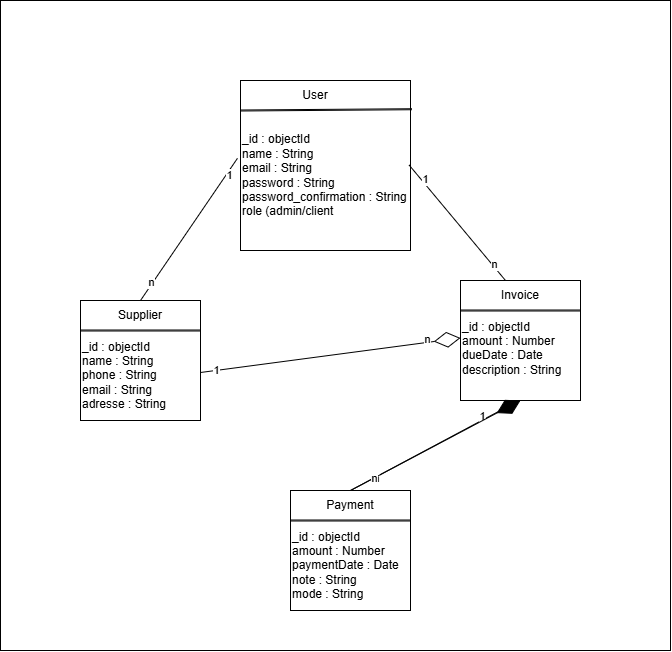

The diagram above was exported from draw.io. Its source (the exported page's mxGraphModel, read from the mxfile embedded in the PNG):
<mxGraphModel dx="2104" dy="1939" grid="1" gridSize="10" guides="1" tooltips="1" connect="1" arrows="1" fold="1" page="1" pageScale="1" pageWidth="827" pageHeight="1169" math="0" shadow="0">
  <root>
    <mxCell id="0" />
    <mxCell id="1" parent="0" />
    <mxCell id="4vRydl0cWdieLcgHUajC-39" parent="1" style="rounded=0;whiteSpace=wrap;html=1;" value="" vertex="1">
      <mxGeometry height="650" width="670" x="-440" y="-450" as="geometry" />
    </mxCell>
    <mxCell id="4vRydl0cWdieLcgHUajC-100" parent="1" style="whiteSpace=wrap;html=1;aspect=fixed;" value="" vertex="1">
      <mxGeometry height="170" width="170" x="-200" y="-370" as="geometry" />
    </mxCell>
    <mxCell id="4vRydl0cWdieLcgHUajC-101" edge="1" parent="1" style="shape=link;html=1;rounded=0;width=1;entryX=1.008;entryY=0.169;entryDx=0;entryDy=0;entryPerimeter=0;" target="4vRydl0cWdieLcgHUajC-100" value="">
      <mxGeometry relative="1" width="100" as="geometry">
        <mxPoint x="-200" y="-340" as="sourcePoint" />
        <mxPoint x="-100" y="-340" as="targetPoint" />
      </mxGeometry>
    </mxCell>
    <mxCell id="4vRydl0cWdieLcgHUajC-102" parent="1" style="text;html=1;whiteSpace=wrap;strokeColor=none;fillColor=none;align=center;verticalAlign=middle;rounded=0;" value="User" vertex="1">
      <mxGeometry height="30" width="60" x="-155" y="-370" as="geometry" />
    </mxCell>
    <mxCell id="4vRydl0cWdieLcgHUajC-103" parent="1" style="text;html=1;whiteSpace=wrap;strokeColor=none;fillColor=none;align=left;verticalAlign=middle;rounded=0;" value="_id : objectId&lt;div&gt;name : String&lt;/div&gt;&lt;div&gt;email : String&lt;/div&gt;&lt;div&gt;password : String&lt;/div&gt;&lt;div&gt;password_confirmation : String&lt;/div&gt;&lt;div&gt;role (admin/client&lt;/div&gt;" vertex="1">
      <mxGeometry height="110" width="170" x="-200" y="-330" as="geometry" />
    </mxCell>
    <mxCell id="4vRydl0cWdieLcgHUajC-104" parent="1" style="whiteSpace=wrap;html=1;aspect=fixed;" value="" vertex="1">
      <mxGeometry height="120" width="120" x="20" y="-170" as="geometry" />
    </mxCell>
    <mxCell id="4vRydl0cWdieLcgHUajC-105" edge="1" parent="1" style="shape=link;html=1;rounded=0;width=1;entryX=1;entryY=0.25;entryDx=0;entryDy=0;" target="4vRydl0cWdieLcgHUajC-104" value="">
      <mxGeometry relative="1" width="100" as="geometry">
        <mxPoint x="20" y="-140" as="sourcePoint" />
        <mxPoint x="120" y="-140" as="targetPoint" />
      </mxGeometry>
    </mxCell>
    <mxCell id="4vRydl0cWdieLcgHUajC-106" parent="1" style="text;html=1;whiteSpace=wrap;strokeColor=none;fillColor=none;align=center;verticalAlign=middle;rounded=0;" value="Invoice" vertex="1">
      <mxGeometry height="30" width="60" x="50" y="-170" as="geometry" />
    </mxCell>
    <mxCell id="4vRydl0cWdieLcgHUajC-107" parent="1" style="text;html=1;whiteSpace=wrap;strokeColor=none;fillColor=none;align=left;verticalAlign=middle;rounded=0;" value="_id : objectId&lt;div&gt;amount : Number&lt;/div&gt;&lt;div&gt;dueDate : Date&lt;/div&gt;&lt;div&gt;description : String&lt;/div&gt;&lt;div&gt;&lt;br&gt;&lt;/div&gt;" vertex="1">
      <mxGeometry height="70" width="120" x="20" y="-130" as="geometry" />
    </mxCell>
    <mxCell id="4vRydl0cWdieLcgHUajC-108" parent="1" style="whiteSpace=wrap;html=1;aspect=fixed;" value="" vertex="1">
      <mxGeometry height="120" width="120" x="-360" y="-150" as="geometry" />
    </mxCell>
    <mxCell id="4vRydl0cWdieLcgHUajC-109" edge="1" parent="1" style="shape=link;html=1;rounded=0;width=1;entryX=1;entryY=0.25;entryDx=0;entryDy=0;" target="4vRydl0cWdieLcgHUajC-108" value="">
      <mxGeometry relative="1" width="100" as="geometry">
        <mxPoint x="-360" y="-120" as="sourcePoint" />
        <mxPoint x="-260" y="-120" as="targetPoint" />
      </mxGeometry>
    </mxCell>
    <mxCell id="4vRydl0cWdieLcgHUajC-110" parent="1" style="text;html=1;whiteSpace=wrap;strokeColor=none;fillColor=none;align=center;verticalAlign=middle;rounded=0;" value="Supplier" vertex="1">
      <mxGeometry height="30" width="60" x="-330" y="-150" as="geometry" />
    </mxCell>
    <mxCell id="4vRydl0cWdieLcgHUajC-111" parent="1" style="text;html=1;whiteSpace=wrap;strokeColor=none;fillColor=none;align=left;verticalAlign=middle;rounded=0;" value="_id : objectId&lt;div&gt;name : String&lt;/div&gt;&lt;div&gt;phone :&amp;nbsp;&lt;span style=&quot;background-color: transparent; color: light-dark(rgb(0, 0, 0), rgb(255, 255, 255));&quot;&gt;String&lt;/span&gt;&lt;/div&gt;&lt;div&gt;email : String&lt;/div&gt;&lt;div&gt;adresse : String&lt;/div&gt;" vertex="1">
      <mxGeometry height="70" width="120" x="-360" y="-110" as="geometry" />
    </mxCell>
    <mxCell id="4vRydl0cWdieLcgHUajC-112" parent="1" style="whiteSpace=wrap;html=1;aspect=fixed;" value="" vertex="1">
      <mxGeometry height="120" width="120" x="-150" y="40" as="geometry" />
    </mxCell>
    <mxCell id="4vRydl0cWdieLcgHUajC-113" edge="1" parent="1" style="shape=link;html=1;rounded=0;width=1;entryX=1;entryY=0.25;entryDx=0;entryDy=0;" target="4vRydl0cWdieLcgHUajC-112" value="">
      <mxGeometry relative="1" width="100" as="geometry">
        <mxPoint x="-150" y="70" as="sourcePoint" />
        <mxPoint x="-50" y="70" as="targetPoint" />
      </mxGeometry>
    </mxCell>
    <mxCell id="4vRydl0cWdieLcgHUajC-114" parent="1" style="text;html=1;whiteSpace=wrap;strokeColor=none;fillColor=none;align=center;verticalAlign=middle;rounded=0;" value="Payment" vertex="1">
      <mxGeometry height="30" width="60" x="-120" y="40" as="geometry" />
    </mxCell>
    <mxCell id="4vRydl0cWdieLcgHUajC-115" parent="1" style="text;html=1;whiteSpace=wrap;strokeColor=none;fillColor=none;align=left;verticalAlign=middle;rounded=0;" value="_id : objectId&lt;div&gt;amount : Number&lt;/div&gt;&lt;div&gt;paymentDate : Date&lt;/div&gt;&lt;div&gt;note : String&lt;/div&gt;&lt;div&gt;mode : String&lt;/div&gt;" vertex="1">
      <mxGeometry height="70" width="120" x="-150" y="80" as="geometry" />
    </mxCell>
    <mxCell id="4vRydl0cWdieLcgHUajC-116" edge="1" parent="1" source="4vRydl0cWdieLcgHUajC-110" style="endArrow=none;html=1;rounded=0;entryX=-0.018;entryY=0.344;entryDx=0;entryDy=0;entryPerimeter=0;exitX=0.5;exitY=0;exitDx=0;exitDy=0;" target="4vRydl0cWdieLcgHUajC-103" value="">
      <mxGeometry height="50" relative="1" width="50" as="geometry">
        <mxPoint x="-270" y="-80" as="sourcePoint" />
        <mxPoint x="-220" y="-130" as="targetPoint" />
      </mxGeometry>
    </mxCell>
    <mxCell id="4vRydl0cWdieLcgHUajC-117" connectable="0" parent="4vRydl0cWdieLcgHUajC-116" style="edgeLabel;html=1;align=center;verticalAlign=middle;resizable=0;points=[];" value="1" vertex="1">
      <mxGeometry relative="1" x="0.7898" y="-2" as="geometry">
        <mxPoint as="offset" />
      </mxGeometry>
    </mxCell>
    <mxCell id="4vRydl0cWdieLcgHUajC-118" connectable="0" parent="4vRydl0cWdieLcgHUajC-116" style="edgeLabel;html=1;align=center;verticalAlign=middle;resizable=0;points=[];" value="n" vertex="1">
      <mxGeometry relative="1" x="-0.7459" y="2" as="geometry">
        <mxPoint as="offset" />
      </mxGeometry>
    </mxCell>
    <mxCell id="4vRydl0cWdieLcgHUajC-119" edge="1" parent="1" source="4vRydl0cWdieLcgHUajC-103" style="endArrow=none;html=1;rounded=0;entryX=0.25;entryY=0;entryDx=0;entryDy=0;exitX=0.992;exitY=0.405;exitDx=0;exitDy=0;exitPerimeter=0;" target="4vRydl0cWdieLcgHUajC-106" value="">
      <mxGeometry height="50" relative="1" width="50" as="geometry">
        <mxPoint x="-270" y="-80" as="sourcePoint" />
        <mxPoint x="-220" y="-130" as="targetPoint" />
      </mxGeometry>
    </mxCell>
    <mxCell id="4vRydl0cWdieLcgHUajC-120" connectable="0" parent="4vRydl0cWdieLcgHUajC-119" style="edgeLabel;html=1;align=center;verticalAlign=middle;resizable=0;points=[];" value="1" vertex="1">
      <mxGeometry relative="1" x="-0.7408" y="2" as="geometry">
        <mxPoint x="1" as="offset" />
      </mxGeometry>
    </mxCell>
    <mxCell id="4vRydl0cWdieLcgHUajC-121" connectable="0" parent="4vRydl0cWdieLcgHUajC-119" style="edgeLabel;html=1;align=center;verticalAlign=middle;resizable=0;points=[];" value="n" vertex="1">
      <mxGeometry relative="1" x="0.735" y="2" as="geometry">
        <mxPoint as="offset" />
      </mxGeometry>
    </mxCell>
    <mxCell id="4vRydl0cWdieLcgHUajC-122" edge="1" parent="1" source="4vRydl0cWdieLcgHUajC-114" style="endArrow=none;html=1;rounded=0;exitX=0.5;exitY=0;exitDx=0;exitDy=0;entryX=0.419;entryY=1.037;entryDx=0;entryDy=0;entryPerimeter=0;" target="4vRydl0cWdieLcgHUajC-104" value="">
      <mxGeometry height="50" relative="1" width="50" as="geometry">
        <mxPoint x="-270" y="-80" as="sourcePoint" />
        <mxPoint x="-220" y="-130" as="targetPoint" />
      </mxGeometry>
    </mxCell>
    <mxCell id="4vRydl0cWdieLcgHUajC-123" connectable="0" parent="4vRydl0cWdieLcgHUajC-122" style="edgeLabel;html=1;align=center;verticalAlign=middle;resizable=0;points=[];" value="1" vertex="1">
      <mxGeometry relative="1" x="0.6732" y="4" as="geometry">
        <mxPoint x="-1" as="offset" />
      </mxGeometry>
    </mxCell>
    <mxCell id="4vRydl0cWdieLcgHUajC-124" connectable="0" parent="4vRydl0cWdieLcgHUajC-122" style="edgeLabel;html=1;align=center;verticalAlign=middle;resizable=0;points=[];" value="n" vertex="1">
      <mxGeometry relative="1" x="-0.6968" y="-1" as="geometry">
        <mxPoint as="offset" />
      </mxGeometry>
    </mxCell>
    <mxCell id="4vRydl0cWdieLcgHUajC-125" edge="1" parent="1" style="endArrow=diamondThin;endFill=1;endSize=24;html=1;rounded=0;entryX=0.5;entryY=1;entryDx=0;entryDy=0;" target="4vRydl0cWdieLcgHUajC-104" value="">
      <mxGeometry relative="1" width="160" as="geometry">
        <mxPoint x="-90" y="40" as="sourcePoint" />
        <mxPoint x="-30" y="-140" as="targetPoint" />
      </mxGeometry>
    </mxCell>
    <mxCell id="4vRydl0cWdieLcgHUajC-126" connectable="0" parent="4vRydl0cWdieLcgHUajC-125" style="edgeLabel;html=1;align=center;verticalAlign=middle;resizable=0;points=[];" value="n" vertex="1">
      <mxGeometry relative="1" x="-0.7254" as="geometry">
        <mxPoint as="offset" />
      </mxGeometry>
    </mxCell>
    <mxCell id="4vRydl0cWdieLcgHUajC-127" edge="1" parent="1" style="endArrow=diamondThin;endFill=0;endSize=24;html=1;rounded=0;exitX=1;exitY=0.5;exitDx=0;exitDy=0;entryX=0;entryY=0.25;entryDx=0;entryDy=0;" target="4vRydl0cWdieLcgHUajC-107" value="">
      <mxGeometry relative="1" width="160" as="geometry">
        <Array as="points" />
        <mxPoint x="-240" y="-78" as="sourcePoint" />
        <mxPoint x="-30" y="-143" as="targetPoint" />
      </mxGeometry>
    </mxCell>
    <mxCell id="4vRydl0cWdieLcgHUajC-128" connectable="0" parent="4vRydl0cWdieLcgHUajC-127" style="edgeLabel;html=1;align=center;verticalAlign=middle;resizable=0;points=[];" value="1" vertex="1">
      <mxGeometry relative="1" x="-0.8876" as="geometry">
        <mxPoint y="-1" as="offset" />
      </mxGeometry>
    </mxCell>
    <mxCell id="4vRydl0cWdieLcgHUajC-129" connectable="0" parent="4vRydl0cWdieLcgHUajC-127" style="edgeLabel;html=1;align=center;verticalAlign=middle;resizable=0;points=[];" value="n" vertex="1">
      <mxGeometry relative="1" x="0.7395" y="4" as="geometry">
        <mxPoint as="offset" />
      </mxGeometry>
    </mxCell>
  </root>
</mxGraphModel>